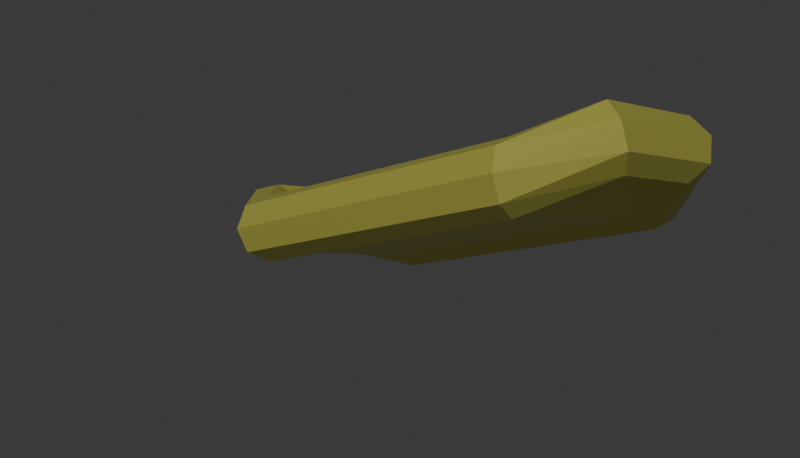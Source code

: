 # Source: MainCapsuleImage.blend  (saved by Blender 5.1.29; exported with 4.5.12 LTS)
import bpy
from mathutils import Matrix  # noqa: F401  (used for matrix-valued properties, if any)

bpy.ops.wm.read_factory_settings(use_empty=True)
scene = bpy.context.scene
scene.name = 'Scene'

# ---- collections
col_collection = bpy.data.collections.new('Collection'); scene.collection.children.link(col_collection)

# ---- materials (node trees are filled in below, after node groups)
mat_material_001 = bpy.data.materials.new('Material.001')

# ---- material node trees
mat_material_001.use_nodes = True; mat_material_001.node_tree.nodes.clear()
_N = mat_material_001.node_tree.nodes; _L = mat_material_001.node_tree.links
n0 = _N.new('ShaderNodeBsdfPrincipled'); n0.name = 'Principled BSDF'; n0.location = (-200, 100)
n0.inputs[0].default_value = (0.8, 0.7767, 0.1442, 1.0)
n0.inputs[2].default_value = 0.4828
n1 = _N.new('ShaderNodeOutputMaterial'); n1.name = 'Material Output'; n1.location = (200, 100)
_L.new(n0.outputs[0], n1.inputs[0])
n1.is_active_output = True

# ---- world
world_world = bpy.data.worlds.new('World'); scene.world = world_world
world_world.use_nodes = True; world_world.node_tree.nodes.clear()
_N = world_world.node_tree.nodes; _L = world_world.node_tree.links
n0 = _N.new('ShaderNodeOutputWorld'); n0.name = 'World Output'; n0.location = (200, 100)
n1 = _N.new('ShaderNodeBackground'); n1.name = 'Background'; n1.location = (-200, 100)
n1.inputs[0].default_value = (0.05088, 0.05088, 0.05088, 1.0)
_L.new(n1.outputs[0], n0.inputs[0])
n0.is_active_output = True
world_world.color = (0.05088, 0.05088, 0.05088)
world_world.sun_shadow_jitter_overblur = 0.0

# ---- cameras
cam_camera = bpy.data.cameras.new('Camera')
cam_camera.clip_end = 100.0
cam_camera.ortho_scale = 7.314

# ---- lights
light_sun = bpy.data.lights.new('Sun', 'SUN')
light_sun.energy = 1.0

# ---- meshes
me_torus_001 = bpy.data.meshes.new('Torus.001')
me_torus_001.from_pydata([(7.805, 2.041, 2.077), (7.325, 1.86, 2.695), (6.656, 1.424, 2.787), (6.191, 0.9873, 2.298), (6.202, 0.8065, 1.515), (6.682, 0.9873, 0.8965), (7.351, 1.424, 0.805), (7.816, 1.86, 1.294), (5.377, 4.113, 0.9913), (5.282, 3.821, 1.734), (5.053, 3.115, 2.041), (4.823, 2.408, 1.734), (4.728, 2.116, 0.9913), (4.823, 2.408, 0.2488), (5.053, 3.115, -0.05874), (5.282, 3.821, 0.2488), (-7.805, 2.041, 2.077), (-7.325, 1.86, 2.695), (-6.656, 1.424, 2.787), (-6.191, 0.9873, 2.298), (-6.202, 0.8065, 1.515), (-6.682, 0.9873, 0.8965), (-7.351, 1.424, 0.805), (-7.816, 1.86, 1.294), (-5.377, 4.113, 0.9913), (-5.282, 3.821, 1.734), (-5.053, 3.115, 2.041), (-4.823, 2.408, 1.734), (-4.728, 2.116, 0.9913), (-4.823, 2.408, 0.2488), (-5.053, 3.115, -0.05874), (-5.282, 3.821, 0.2488), (7.805, -2.041, 2.077), (7.325, -1.86, 2.695), (6.656, -1.424, 2.787), (6.191, -0.9873, 2.298), (6.202, -0.8065, 1.515), (6.682, -0.9873, 0.8965), (7.351, -1.424, 0.805), (7.816, -1.86, 1.294), (5.377, -4.113, 0.9913), (5.282, -3.821, 1.734), (5.053, -3.115, 2.041), (4.823, -2.408, 1.734), (4.728, -2.116, 0.9913), (4.823, -2.408, 0.2488), (5.053, -3.115, -0.05874), (5.282, -3.821, 0.2488), (-7.805, -2.041, 2.077), (-7.325, -1.86, 2.695), (-6.656, -1.424, 2.787), (-6.191, -0.9873, 2.298), (-6.202, -0.8065, 1.515), (-6.682, -0.9873, 0.8965), (-7.351, -1.424, 0.805), (-7.816, -1.86, 1.294), (-5.377, -4.113, 0.9913), (-5.282, -3.821, 1.734), (-5.053, -3.115, 2.041), (-4.823, -2.408, 1.734), (-4.728, -2.116, 0.9913), (-4.823, -2.408, 0.2488), (-5.053, -3.115, -0.05874), (-5.282, -3.821, 0.2488)], [], [(2, 34, 33, 1), (3, 35, 34, 2), (4, 36, 35, 3), (5, 37, 36, 4), (6, 38, 37, 5), (7, 39, 38, 6), (0, 32, 39, 7), (31, 24, 8, 15), (0, 8, 9, 1), (1, 9, 10, 2), (2, 10, 11, 3), (3, 11, 12, 4), (4, 12, 13, 5), (5, 13, 14, 6), (6, 14, 15, 7), (7, 15, 8, 0), (30, 31, 15, 14), (29, 30, 14, 13), (28, 29, 13, 12), (27, 28, 12, 11), (26, 27, 11, 10), (25, 26, 10, 9), (24, 25, 9, 8), (63, 47, 40, 56), (17, 49, 50, 18), (18, 50, 51, 19), (19, 51, 52, 20), (20, 52, 53, 21), (21, 53, 54, 22), (22, 54, 55, 23), (23, 55, 48, 16), (16, 17, 25, 24), (17, 18, 26, 25), (18, 19, 27, 26), (19, 20, 28, 27), (20, 21, 29, 28), (21, 22, 30, 29), (22, 23, 31, 30), (23, 16, 24, 31), (32, 33, 41, 40), (33, 34, 42, 41), (34, 35, 43, 42), (35, 36, 44, 43), (36, 37, 45, 44), (37, 38, 46, 45), (38, 39, 47, 46), (39, 32, 40, 47), (62, 46, 47, 63), (61, 45, 46, 62), (60, 44, 45, 61), (59, 43, 44, 60), (58, 42, 43, 59), (57, 41, 42, 58), (56, 40, 41, 57), (16, 48, 49, 17), (48, 56, 57, 49), (49, 57, 58, 50), (50, 58, 59, 51), (51, 59, 60, 52), (52, 60, 61, 53), (53, 61, 62, 54), (54, 62, 63, 55), (55, 63, 56, 48), (45, 13, 29, 61), (53, 21, 29, 61), (5, 37, 45, 13), (1, 33, 32, 0)])
_uv = me_torus_001.uv_layers.new(name='UVMap')
_uv.uv.foreach_set('vector', [0.7, 0.75, 0.7, 0.75, 0.7, 0.625, 0.7, 0.625, 0.7, 0.875, 0.7, 0.875, 0.7, 0.75, 0.7, 0.75, 0.7, 1.0, 0.7, 1.0, 0.7, 0.875, 0.7, 0.875, 0.7, 0.125, 0.7, 0.125, 0.7, 0.0, 0.7, 0.0, 0.7, 0.25, 0.7, 0.25, 0.7, 0.125, 0.7, 0.125, 0.7, 0.375, 0.7, 0.375, 0.7, 0.25, 0.7, 0.25, 0.7, 0.5, 0.7, 0.5, 0.7, 0.375, 0.7, 0.375, 0.8, 0.375, 0.8, 0.5, 0.8, 0.5, 0.8, 0.375, 0.7, 0.5, 0.8, 0.5, 0.8, 0.625, 0.7, 0.625, 0.7, 0.625, 0.8, 0.625, 0.8, 0.75, 0.7, 0.75, 0.7, 0.75, 0.8, 0.75, 0.8, 0.875, 0.7, 0.875, 0.7, 0.875, 0.8, 0.875, 0.8, 1.0, 0.7, 1.0, 0.7, 0.0, 0.8, 0.0, 0.8, 0.125, 0.7, 0.125, 0.7, 0.125, 0.8, 0.125, 0.8, 0.25, 0.7, 0.25, 0.7, 0.25, 0.8, 0.25, 0.8, 0.375, 0.7, 0.375, 0.7, 0.375, 0.8, 0.375, 0.8, 0.5, 0.7, 0.5, 0.8, 0.25, 0.8, 0.375, 0.8, 0.375, 0.8, 0.25, 0.8, 0.125, 0.8, 0.25, 0.8, 0.25, 0.8, 0.125, 0.8, 0.0, 0.8, 0.125, 0.8, 0.125, 0.8, 0.0, 0.8, 0.875, 0.8, 1.0, 0.8, 1.0, 0.8, 0.875, 0.8, 0.75, 0.8, 0.875, 0.8, 0.875, 0.8, 0.75, 0.8, 0.625, 0.8, 0.75, 0.8, 0.75, 0.8, 0.625, 0.8, 0.5, 0.8, 0.625, 0.8, 0.625, 0.8, 0.5, 0.8, 0.375, 0.8, 0.375, 0.8, 0.5, 0.8, 0.5, 0.7, 0.625, 0.7, 0.625, 0.7, 0.75, 0.7, 0.75, 0.7, 0.75, 0.7, 0.75, 0.7, 0.875, 0.7, 0.875, 0.7, 0.875, 0.7, 0.875, 0.7, 1.0, 0.7, 1.0, 0.7, 0.0, 0.7, 0.0, 0.7, 0.125, 0.7, 0.125, 0.7, 0.125, 0.7, 0.125, 0.7, 0.25, 0.7, 0.25, 0.7, 0.25, 0.7, 0.25, 0.7, 0.375, 0.7, 0.375, 0.7, 0.375, 0.7, 0.375, 0.7, 0.5, 0.7, 0.5, 0.7, 0.5, 0.7, 0.625, 0.8, 0.625, 0.8, 0.5, 0.7, 0.625, 0.7, 0.75, 0.8, 0.75, 0.8, 0.625, 0.7, 0.75, 0.7, 0.875, 0.8, 0.875, 0.8, 0.75, 0.7, 0.875, 0.7, 1.0, 0.8, 1.0, 0.8, 0.875, 0.7, 0.0, 0.7, 0.125, 0.8, 0.125, 0.8, 0.0, 0.7, 0.125, 0.7, 0.25, 0.8, 0.25, 0.8, 0.125, 0.7, 0.25, 0.7, 0.375, 0.8, 0.375, 0.8, 0.25, 0.7, 0.375, 0.7, 0.5, 0.8, 0.5, 0.8, 0.375, 0.7, 0.5, 0.7, 0.625, 0.8, 0.625, 0.8, 0.5, 0.7, 0.625, 0.7, 0.75, 0.8, 0.75, 0.8, 0.625, 0.7, 0.75, 0.7, 0.875, 0.8, 0.875, 0.8, 0.75, 0.7, 0.875, 0.7, 1.0, 0.8, 1.0, 0.8, 0.875, 0.7, 0.0, 0.7, 0.125, 0.8, 0.125, 0.8, 0.0, 0.7, 0.125, 0.7, 0.25, 0.8, 0.25, 0.8, 0.125, 0.7, 0.25, 0.7, 0.375, 0.8, 0.375, 0.8, 0.25, 0.7, 0.375, 0.7, 0.5, 0.8, 0.5, 0.8, 0.375, 0.8, 0.25, 0.8, 0.25, 0.8, 0.375, 0.8, 0.375, 0.8, 0.125, 0.8, 0.125, 0.8, 0.25, 0.8, 0.25, 0.8, 0.0, 0.8, 0.0, 0.8, 0.125, 0.8, 0.125, 0.8, 0.875, 0.8, 0.875, 0.8, 1.0, 0.8, 1.0, 0.8, 0.75, 0.8, 0.75, 0.8, 0.875, 0.8, 0.875, 0.8, 0.625, 0.8, 0.625, 0.8, 0.75, 0.8, 0.75, 0.8, 0.5, 0.8, 0.5, 0.8, 0.625, 0.8, 0.625, 0.7, 0.5, 0.7, 0.5, 0.7, 0.625, 0.7, 0.625, 0.7, 0.5, 0.8, 0.5, 0.8, 0.625, 0.7, 0.625, 0.7, 0.625, 0.8, 0.625, 0.8, 0.75, 0.7, 0.75, 0.7, 0.75, 0.8, 0.75, 0.8, 0.875, 0.7, 0.875, 0.7, 0.875, 0.8, 0.875, 0.8, 1.0, 0.7, 1.0, 0.7, 0.0, 0.8, 0.0, 0.8, 0.125, 0.7, 0.125, 0.7, 0.125, 0.8, 0.125, 0.8, 0.25, 0.7, 0.25, 0.7, 0.25, 0.8, 0.25, 0.8, 0.375, 0.7, 0.375, 0.7, 0.375, 0.8, 0.375, 0.8, 0.5, 0.7, 0.5, 0.0, 0.0, 0.0, 0.0, 0.0, 0.0, 0.0, 0.0, 0.0, 0.0, 0.0, 0.0, 0.0, 0.0, 0.0, 0.0, 0.0, 0.0, 0.0, 0.0, 0.0, 0.0, 0.0, 0.0, 0.7, 0.625, 0.7, 0.625, 0.7, 0.5, 0.7, 0.5])
me_torus_001.materials.append(mat_material_001)
me_torus_001.update()

# ---- objects
ob_sun = bpy.data.objects.new('Sun', light_sun)
ob_camera = bpy.data.objects.new('Camera', cam_camera)
ob_raft = bpy.data.objects.new('Raft', me_torus_001)

# ---- transforms, parenting, visibility, modifiers, constraints
ob_sun.location = (0.0, 0.0, 0.0)
ob_sun.rotation_euler = (1.03, -0.06007, 0.629)
ob_camera.location = (23.71, -23.14, 6.962)
ob_camera.rotation_euler = (1.435, 1.586e-06, 0.8025)
ob_camera.lock_rotations_4d = False
ob_camera.empty_display_type = 'ARROWS'
ob_camera.color = (0.0, 0.0, 0.0, 0.0)
ob_camera.display_type = 'WIRE'
ob_camera.lineart.crease_threshold = 0.0
ob_raft.location = (0.9203, 1.135, 1.947)
ob_raft.rotation_euler = (-0.1368, -0.2242, 0.008143)
_m = ob_raft.modifiers.new('Solidify', 'SOLIDIFY')
_m.thickness = 0.05

# ---- collection membership
scene.collection.objects.link(ob_sun)
col_collection.objects.link(ob_camera)
col_collection.objects.link(ob_raft)

# ---- scene / render settings (as saved in the file)
scene.camera = ob_camera
scene.frame_start = 1; scene.frame_end = 250; scene.frame_set(1)
scene.render.engine = 'BLENDER_EEVEE_NEXT'
scene.render.resolution_x = 1232
scene.render.resolution_y = 706
scene.render.bake_bias = 0.0
scene.render.bake_samples = 0
scene.cycles.sampling_pattern = 'TABULATED_SOBOL'
scene.eevee.use_volume_custom_range = False
scene.eevee.use_raytracing = True
bpy.context.view_layer.update()
